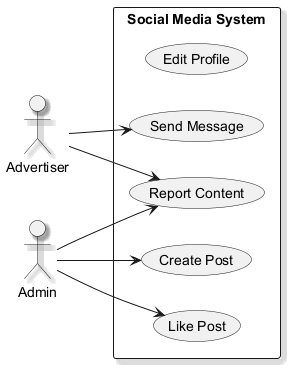

The diagram above was rendered by PlantUML. Its source (embedded in the PNG):
@startuml
skinparam monochrome true
skinparam shadowing true
left to right direction
actor "Advertiser" as A
actor "Admin" as A1
rectangle "Social Media System" {
  usecase "Edit Profile" as UC_EditProfile
  usecase "Send Message" as UC_SendMessage
  usecase "Create Post" as UC_CreatePost
  usecase "Like Post" as UC_LikePost
  usecase "Report Content" as UC_ReportContent
}
A --> UC_ReportContent
A --> UC_SendMessage
A1 --> UC_CreatePost
A1 --> UC_LikePost
A1 --> UC_ReportContent
@enduml